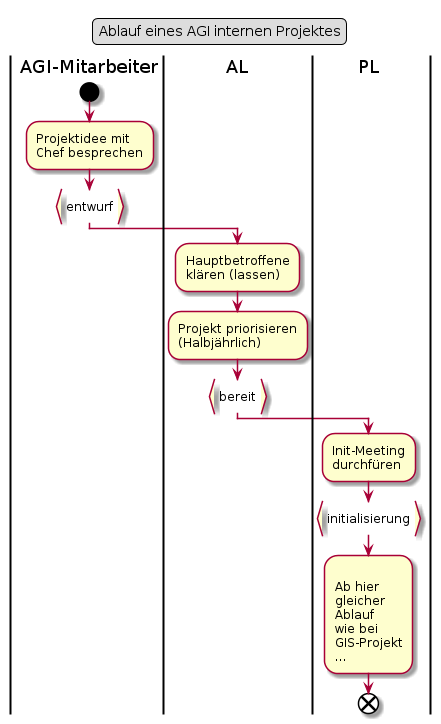

The diagram above was rendered by PlantUML. Its source (embedded in the PNG):
@startuml
legend top
	Ablauf eines AGI internen Projektes
end legend
|AGI-Mitarbeiter|
start
:Projektidee mit
Chef besprechen;
:entwurf}
|AL|
:Hauptbetroffene
klären (lassen);
:Projekt priorisieren
(Halbjährlich);
:bereit}
|PL|
:Init-Meeting
durchfüren;
:initialisierung}
:
Ab hier
gleicher
Ablauf
wie bei
GIS-Projekt
...;
end
@enduml